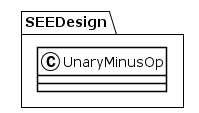

The diagram above was rendered by PlantUML. Its source (embedded in the PNG):
@startuml
!theme plain
package SEEDesign {
class UnaryMinusOp {
}
}
@enduml